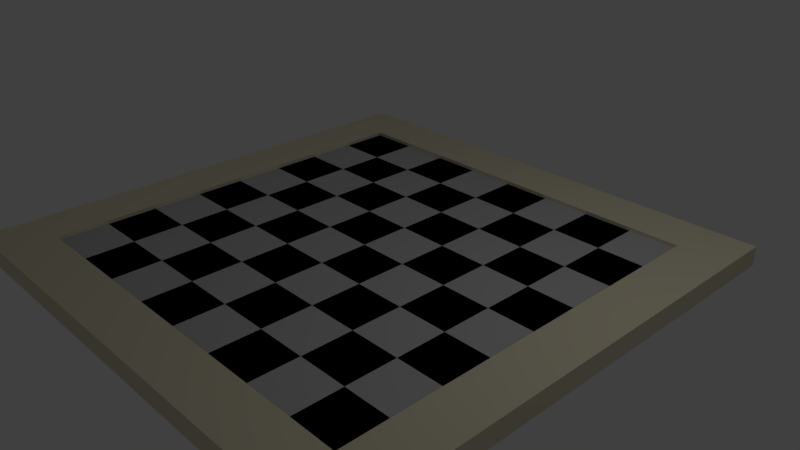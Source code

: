 # Source: chessboard.blend  (saved by Blender 2.79.0; exported with 4.5.12 LTS)
import bpy
from mathutils import Matrix  # noqa: F401  (used for matrix-valued properties, if any)

bpy.ops.wm.read_factory_settings(use_empty=True)
scene = bpy.context.scene
scene.name = 'Scene'

# ---- collections
col_collection_1 = bpy.data.collections.new('Collection 1'); scene.collection.children.link(col_collection_1)

# ---- materials (node trees are filled in below, after node groups)
mat_w__1 = bpy.data.materials.new('w  1')
mat_w__1.alpha_threshold = 0.0
mat_w__1.use_transparent_shadow = False
mat_w__1.diffuse_color = (0.7373, 0.6784, 0.502, 1.0)
mat_w__1.specular_color = (0.1569, 0.1569, 0.1569)
mat_w__1.roughness = 0.5
mat_material__194 = bpy.data.materials.new('Material #194')
mat_material__194.alpha_threshold = 0.0
mat_material__194.use_transparent_shadow = False
mat_material__194.diffuse_color = (0.0, 0.0, 0.0, 1.0)
mat_material__194.specular_color = (0.2941, 0.2941, 0.2941)
mat_material__194.roughness = 0.5
mat_material__157 = bpy.data.materials.new('Material #157')
mat_material__157.alpha_threshold = 0.0
mat_material__157.use_transparent_shadow = False
mat_material__157.diffuse_color = (0.498, 0.498, 0.498, 1.0)
mat_material__157.specular_color = (0.2941, 0.2941, 0.2941)
mat_material__157.roughness = 0.5

# ---- material node trees

# ---- world
world_world = bpy.data.worlds.new('World'); scene.world = world_world
world_world.color = (0.05088, 0.05088, 0.05088)
world_world.use_sun_shadow = False
world_world.sun_shadow_jitter_overblur = 0.0
world_world.cycles.sampling_method = 'MANUAL'

# ---- cameras
cam_camera = bpy.data.cameras.new('Camera')
cam_camera.clip_end = 100.0
cam_camera.lens = 35.0
cam_camera.sensor_width = 32.0
cam_camera.sensor_height = 18.0
cam_camera.ortho_scale = 7.314
cam_camera.dof.focus_distance = 0.0
cam_camera.dof.aperture_fstop = 128.0

# ---- lights
light_lamp = bpy.data.lights.new('Lamp', 'POINT')
light_lamp.transmission_factor = 0.0
light_lamp.cutoff_distance = 30.0
light_lamp.energy = 100.0
light_lamp.shadow_buffer_clip_start = 1.001
light_lamp.shadow_soft_size = 0.1
light_lamp.shadow_maximum_resolution = 0.006
light_lamp.use_absolute_resolution = True

# ---- meshes
me_plane05 = bpy.data.meshes.new('Plane05')
me_plane05.from_pydata([(-348.4, -355.9, 27.06), (348.4, -355.9, 27.06), (-348.4, 340.9, 27.06), (348.4, 340.9, 27.06), (-348.4, -355.9, -0.06289), (348.4, -355.9, -0.06289), (-348.4, 340.9, -0.06289), (348.4, 340.9, -0.06289), (-348.4, 271.3, 27.06), (-348.4, 201.6, 27.06), (-348.4, 131.9, 27.06), (-348.4, 62.21, 27.06), (-348.4, -7.467, 27.06), (-348.4, -77.15, 27.06), (-348.4, -146.8, 27.06), (-348.4, -216.5, 27.06), (-348.4, -286.2, 27.06), (348.4, -286.2, 27.06), (348.4, -216.5, 27.06), (348.4, -146.8, 27.06), (348.4, -77.15, 27.06), (348.4, -7.467, 27.06), (348.4, 62.21, 27.06), (348.4, 131.9, 27.06), (348.4, 201.6, 27.06), (348.4, 271.3, 27.06), (-348.4, -286.2, -0.06289), (-348.4, -216.5, -0.06289), (-348.4, -146.8, -0.06289), (-348.4, -77.15, -0.06289), (-348.4, -7.467, -0.06289), (-348.4, 62.21, -0.06289), (-348.4, 131.9, -0.06289), (-348.4, 201.6, -0.06289), (-348.4, 271.3, -0.06289), (348.4, 271.3, -0.06289), (348.4, 201.6, -0.06289), (348.4, 131.9, -0.06289), (348.4, 62.21, -0.06289), (348.4, -7.467, -0.06289), (348.4, -77.15, -0.06289), (348.4, -146.8, -0.06289), (348.4, -216.5, -0.06289), (348.4, -286.2, -0.06289), (278.7, 340.9, 27.06), (209.0, 340.9, 27.06), (139.4, 340.9, 27.06), (69.68, 340.9, 27.06), (0.0, 340.9, 27.06), (-69.68, 340.9, 27.06), (-139.4, 340.9, 27.06), (-209.0, 340.9, 27.06), (-278.7, 340.9, 27.06), (-278.7, -355.9, 27.06), (-209.0, -355.9, 27.06), (-139.4, -355.9, 27.06), (-69.68, -355.9, 27.06), (0.0, -355.9, 27.06), (69.68, -355.9, 27.06), (139.4, -355.9, 27.06), (209.0, -355.9, 27.06), (278.7, -355.9, 27.06), (-278.7, 340.9, -0.06289), (-209.0, 340.9, -0.06289), (-139.4, 340.9, -0.06289), (-69.68, 340.9, -0.06289), (0.0, 340.9, -0.06289), (69.68, 340.9, -0.06289), (139.4, 340.9, -0.06289), (209.0, 340.9, -0.06289), (278.7, 340.9, -0.06289), (278.7, -355.9, -0.06289), (209.0, -355.9, -0.06289), (139.4, -355.9, -0.06289), (69.68, -355.9, -0.06289), (0.0, -355.9, -0.06289), (-69.68, -355.9, -0.06289), (-139.4, -355.9, -0.06289), (-209.0, -355.9, -0.06289), (-278.7, -355.9, -0.06289), (-278.7, -286.2, 27.06), (-209.0, -286.2, 27.06), (-139.4, -286.2, 27.06), (-69.68, -286.2, 27.06), (0.0, -286.2, 27.06), (69.68, -286.2, 27.06), (139.4, -286.2, 27.06), (209.0, -286.2, 27.06), (278.7, -286.2, 27.06), (-278.7, -216.5, 27.06), (278.7, -216.5, 27.06), (-278.7, -146.8, 27.06), (278.7, -146.8, 27.06), (-278.7, -77.15, 27.06), (278.7, -77.15, 27.06), (-278.7, -7.467, 27.06), (278.7, -7.467, 27.06), (278.7, 271.3, 27.06), (209.0, 271.3, 27.06), (139.4, 271.3, 27.06), (69.68, 271.3, 27.06), (0.0, 271.3, 27.06), (-69.68, 271.3, 27.06), (-139.4, 271.3, 27.06), (-209.0, 271.3, 27.06), (-278.7, 271.3, 27.06), (278.7, 201.6, 27.06), (-278.7, 201.6, 27.06), (278.7, 131.9, 27.06), (-278.7, 131.9, 27.06), (278.7, 62.21, 27.06), (-278.7, 62.21, 27.06), (278.7, -286.2, -0.06289), (209.0, -286.2, -0.06289), (139.4, -286.2, -0.06289), (69.68, -286.2, -0.06289), (0.0, -286.2, -0.06289), (-69.68, -286.2, -0.06289), (-139.4, -286.2, -0.06289), (-209.0, -286.2, -0.06289), (-278.7, -286.2, -0.06289), (278.7, -216.5, -0.06289), (209.0, -216.5, -0.06289), (139.4, -216.5, -0.06289), (69.68, -216.5, -0.06289), (-1.243e-05, -216.5, -0.06289), (-69.68, -216.5, -0.06289), (-139.4, -216.5, -0.06289), (-209.0, -216.5, -0.06289), (-278.7, -216.5, -0.06289), (278.7, -146.8, -0.06289), (209.0, -146.8, -0.06289), (139.4, -146.8, -0.06289), (69.68, -146.8, -0.06289), (0.0, -146.8, -0.06289), (-69.68, -146.8, -0.06289), (-139.4, -146.8, -0.06289), (-209.0, -146.8, -0.06289), (-278.7, -146.8, -0.06289), (278.7, -77.15, -0.06289), (209.0, -77.15, -0.06289), (139.4, -77.15, -0.06289), (69.68, -77.15, -0.06289), (0.0, -77.15, -0.06289), (-69.68, -77.15, -0.06289), (-139.4, -77.15, -0.06289), (-209.0, -77.15, -0.06289), (-278.7, -77.15, -0.06289), (278.7, -7.467, -0.06289), (209.0, -7.467, -0.06289), (139.4, -7.467, -0.06289), (69.68, -7.467, -0.06289), (0.0, -7.467, -0.06289), (-69.68, -7.467, -0.06289), (-139.4, -7.467, -0.06289), (-209.0, -7.467, -0.06289), (-278.7, -7.467, -0.06289), (-278.7, 271.3, -0.06289), (-209.0, 271.3, -0.06289), (-139.4, 271.3, -0.06289), (-69.68, 271.3, -0.06289), (0.0, 271.3, -0.06289), (69.68, 271.3, -0.06289), (139.4, 271.3, -0.06289), (209.0, 271.3, -0.06289), (278.7, 271.3, -0.06289), (-278.7, 201.6, -0.06289), (-209.0, 201.6, -0.06289), (-139.4, 201.6, -0.06289), (-69.68, 201.6, -0.06289), (1.243e-05, 201.6, -0.06289), (69.68, 201.6, -0.06289), (139.4, 201.6, -0.06289), (209.0, 201.6, -0.06289), (278.7, 201.6, -0.06289), (-278.7, 131.9, -0.06289), (-209.0, 131.9, -0.06289), (-139.4, 131.9, -0.06289), (-69.68, 131.9, -0.06289), (0.0, 131.9, -0.06289), (69.68, 131.9, -0.06289), (139.4, 131.9, -0.06289), (209.0, 131.9, -0.06289), (278.7, 131.9, -0.06289), (-278.7, 62.21, -0.06289), (-209.0, 62.21, -0.06289), (-139.4, 62.21, -0.06289), (-69.68, 62.21, -0.06289), (0.0, 62.21, -0.06289), (69.68, 62.21, -0.06289), (139.4, 62.21, -0.06289), (209.0, 62.21, -0.06289), (278.7, 62.21, -0.06289), (-278.7, -286.2, 22.17), (-209.0, -286.2, 22.17), (-139.4, -286.2, 22.17), (-69.68, -286.2, 22.17), (0.0, -286.2, 22.17), (69.68, -286.2, 22.17), (139.4, -286.2, 22.17), (209.0, -286.2, 22.17), (278.7, -286.2, 22.17), (278.7, -216.5, 22.17), (278.7, -146.8, 22.17), (278.7, -77.15, 22.17), (278.7, -7.467, 22.17), (278.7, 62.21, 22.17), (278.7, 131.9, 22.17), (278.7, 201.6, 22.17), (278.7, 271.3, 22.17), (209.0, 271.3, 22.17), (139.4, 271.3, 22.17), (69.68, 271.3, 22.17), (0.0, 271.3, 22.17), (-69.68, 271.3, 22.17), (-139.4, 271.3, 22.17), (-209.0, 271.3, 22.17), (-278.7, 271.3, 22.17), (-278.7, 201.6, 22.17), (-278.7, 131.9, 22.17), (-278.7, 62.21, 22.17), (-278.7, -7.467, 22.17), (-278.7, -77.15, 22.17), (-278.7, -146.8, 22.17), (-278.7, -216.5, 22.17), (-343.5, -286.2, 27.06), (-343.5, -286.2, -0.06289), (278.7, -286.2, 22.17), (-278.7, 271.3, 22.17), (-209.0, -216.5, 22.17), (-139.4, -216.5, 22.17), (-69.68, -216.5, 22.17), (1.243e-05, -216.5, 22.17), (69.68, -216.5, 22.17), (139.4, -216.5, 22.17), (209.0, -216.5, 22.17), (-209.0, -146.8, 22.17), (-139.4, -146.8, 22.17), (-69.68, -146.8, 22.17), (0.0, -146.8, 22.17), (69.68, -146.8, 22.17), (139.4, -146.8, 22.17), (209.0, -146.8, 22.17), (-209.0, -77.15, 22.17), (-139.4, -77.15, 22.17), (-69.68, -77.15, 22.17), (0.0, -77.15, 22.17), (69.68, -77.15, 22.17), (139.4, -77.15, 22.17), (209.0, -77.15, 22.17), (-209.0, -7.467, 22.17), (-139.4, -7.467, 22.17), (-69.68, -7.467, 22.17), (0.0, -7.467, 22.17), (69.68, -7.467, 22.17), (139.4, -7.467, 22.17), (209.0, -7.467, 22.17), (209.0, 201.6, 22.17), (139.4, 201.6, 22.17), (69.68, 201.6, 22.17), (-1.243e-05, 201.6, 22.17), (-69.68, 201.6, 22.17), (-139.4, 201.6, 22.17), (-209.0, 201.6, 22.17), (209.0, 131.9, 22.17), (139.4, 131.9, 22.17), (69.68, 131.9, 22.17), (0.0, 131.9, 22.17), (-69.68, 131.9, 22.17), (-139.4, 131.9, 22.17), (-209.0, 131.9, 22.17), (209.0, 62.21, 22.17), (139.4, 62.21, 22.17), (69.68, 62.21, 22.17), (0.0, 62.21, 22.17), (-69.68, 62.21, 22.17), (-139.4, 62.21, 22.17), (-209.0, 62.21, 22.17), (-209.0, -286.2, 22.17), (-139.4, -286.2, 22.17), (-69.68, -286.2, 22.17), (0.0, -286.2, 22.17), (69.68, -286.2, 22.17), (139.4, -286.2, 22.17), (209.0, -286.2, 22.17), (278.7, -216.5, 22.17), (278.7, -146.8, 22.17), (278.7, -77.15, 22.17), (278.7, -7.467, 22.17), (278.7, 62.21, 22.17), (278.7, 131.9, 22.17), (278.7, 201.6, 22.17), (209.0, 271.3, 22.17), (139.4, 271.3, 22.17), (69.68, 271.3, 22.17), (0.0, 271.3, 22.17), (-69.68, 271.3, 22.17), (-139.4, 271.3, 22.17), (-209.0, 271.3, 22.17), (-278.7, 201.6, 22.17), (-278.7, 131.9, 22.17), (-278.7, 62.21, 22.17), (-278.7, -7.467, 22.17), (-278.7, -77.15, 22.17), (-278.7, -146.8, 22.17), (-278.7, -216.5, 22.17), (-209.0, -216.5, 22.17), (-139.4, -216.5, 22.17), (-69.68, -216.5, 22.17), (1.243e-05, -216.5, 22.17), (69.68, -216.5, 22.17), (139.4, -216.5, 22.17), (209.0, -216.5, 22.17), (-209.0, -146.8, 22.17), (-139.4, -146.8, 22.17), (-69.68, -146.8, 22.17), (0.0, -146.8, 22.17), (69.68, -146.8, 22.17), (139.4, -146.8, 22.17), (209.0, -146.8, 22.17), (-209.0, -77.15, 22.17), (-139.4, -77.15, 22.17), (-69.68, -77.15, 22.17), (0.0, -77.15, 22.17), (69.68, -77.15, 22.17), (139.4, -77.15, 22.17), (209.0, -77.15, 22.17), (-209.0, -7.467, 22.17), (-139.4, -7.467, 22.17), (-69.68, -7.467, 22.17), (0.0, -7.467, 22.17), (69.68, -7.467, 22.17), (139.4, -7.467, 22.17), (209.0, -7.467, 22.17), (209.0, 201.6, 22.17), (139.4, 201.6, 22.17), (69.68, 201.6, 22.17), (-1.243e-05, 201.6, 22.17), (-69.68, 201.6, 22.17), (-139.4, 201.6, 22.17), (-209.0, 201.6, 22.17), (209.0, 131.9, 22.17), (139.4, 131.9, 22.17), (69.68, 131.9, 22.17), (0.0, 131.9, 22.17), (-69.68, 131.9, 22.17), (-139.4, 131.9, 22.17), (-209.0, 131.9, 22.17), (209.0, 62.21, 22.17), (139.4, 62.21, 22.17), (69.68, 62.21, 22.17), (0.0, 62.21, 22.17), (-69.68, 62.21, 22.17), (-139.4, 62.21, 22.17), (-209.0, 62.21, 22.17), (-278.7, -286.2, 22.17), (-209.0, -286.2, 22.17), (-139.4, -286.2, 22.17), (-69.68, -286.2, 22.17), (0.0, -286.2, 22.17), (69.68, -286.2, 22.17), (139.4, -286.2, 22.17), (209.0, -286.2, 22.17), (278.7, -216.5, 22.17), (278.7, -146.8, 22.17), (278.7, -77.15, 22.17), (278.7, -7.467, 22.17), (278.7, 62.21, 22.17), (278.7, 131.9, 22.17), (278.7, 201.6, 22.17), (278.7, 271.3, 22.17), (209.0, 271.3, 22.17), (139.4, 271.3, 22.17), (69.68, 271.3, 22.17), (0.0, 271.3, 22.17), (-69.68, 271.3, 22.17), (-139.4, 271.3, 22.17), (-209.0, 271.3, 22.17), (-278.7, 201.6, 22.17), (-278.7, 131.9, 22.17), (-278.7, 62.21, 22.17), (-278.7, -7.467, 22.17), (-278.7, -77.15, 22.17), (-278.7, -146.8, 22.17), (-278.7, -216.5, 22.17)], [], [(152, 188, 189), (189, 151, 152), (12, 30, 29), (29, 13, 12), (48, 66, 65), (65, 49, 48), (21, 39, 38), (38, 22, 21), (57, 75, 74), (74, 58, 57), (57, 84, 83), (83, 56, 57), (48, 101, 100), (100, 47, 48), (75, 116, 115), (115, 74, 75), (116, 125, 124), (124, 115, 116), (125, 134, 133), (133, 124, 125), (134, 143, 142), (142, 133, 134), (143, 152, 151), (151, 142, 143), (66, 161, 160), (160, 65, 66), (161, 170, 169), (169, 160, 161), (170, 179, 178), (178, 169, 170), (179, 188, 187), (187, 178, 179), (2, 6, 34), (34, 8, 2), (8, 34, 33), (33, 9, 8), (9, 33, 32), (32, 10, 9), (10, 32, 31), (31, 11, 10), (11, 31, 30), (30, 12, 11), (4, 0, 16), (16, 26, 4), (27, 15, 14), (14, 28, 27), (28, 14, 13), (13, 29, 28), (1, 5, 43), (43, 17, 1), (17, 43, 42), (42, 18, 17), (18, 42, 41), (41, 19, 18), (19, 41, 40), (40, 20, 19), (20, 40, 39), (39, 21, 20), (7, 3, 25), (25, 35, 7), (35, 25, 24), (24, 36, 35), (36, 24, 23), (23, 37, 36), (37, 23, 22), (22, 38, 37), (21, 22, 110), (110, 96, 21), (11, 12, 95), (95, 111, 11), (30, 31, 184), (184, 156, 30), (156, 184, 185), (185, 155, 156), (155, 185, 186), (186, 154, 155), (154, 186, 187), (187, 153, 154), (153, 187, 188), (188, 152, 153), (38, 39, 148), (148, 192, 38), (192, 148, 149), (149, 191, 192), (190, 191, 149), (149, 150, 190), (190, 150, 151), (151, 189, 190), (3, 7, 70), (70, 44, 3), (44, 70, 69), (69, 45, 44), (45, 69, 68), (68, 46, 45), (46, 68, 67), (67, 47, 46), (47, 67, 66), (66, 48, 47), (6, 2, 52), (52, 62, 6), (62, 52, 51), (51, 63, 62), (63, 51, 50), (50, 64, 63), (64, 50, 49), (49, 65, 64), (0, 4, 79), (0, 79, 53), (53, 79, 78), (78, 54, 53), (54, 78, 77), (77, 55, 54), (55, 77, 76), (76, 56, 55), (56, 76, 75), (75, 57, 56), (5, 1, 61), (61, 71, 5), (71, 61, 60), (60, 72, 71), (72, 60, 59), (59, 73, 72), (73, 59, 58), (58, 74, 73), (1, 17, 88), (88, 61, 1), (61, 88, 87), (87, 60, 61), (60, 87, 86), (86, 59, 60), (59, 86, 85), (85, 58, 59), (58, 85, 84), (84, 57, 58), (16, 0, 53), (53, 80, 16), (80, 53, 54), (54, 81, 80), (81, 54, 55), (55, 82, 81), (82, 55, 56), (56, 83, 82), (17, 18, 90), (90, 88, 17), (15, 16, 80), (80, 89, 15), (18, 19, 92), (92, 90, 18), (14, 15, 89), (89, 91, 14), (19, 20, 94), (94, 92, 19), (13, 14, 91), (91, 93, 13), (20, 21, 96), (96, 94, 20), (12, 13, 93), (93, 95, 12), (2, 8, 105), (105, 52, 2), (52, 105, 104), (104, 51, 52), (51, 104, 103), (103, 50, 51), (50, 103, 102), (102, 49, 50), (49, 102, 101), (101, 48, 49), (25, 3, 44), (44, 97, 25), (97, 44, 45), (45, 98, 97), (98, 45, 46), (46, 99, 98), (99, 46, 47), (47, 100, 99), (8, 9, 107), (107, 105, 8), (24, 25, 97), (97, 106, 24), (9, 10, 109), (109, 107, 9), (23, 24, 106), (106, 108, 23), (10, 11, 111), (111, 109, 10), (22, 23, 108), (108, 110, 22), (4, 26, 120), (120, 79, 4), (79, 120, 119), (119, 78, 79), (78, 119, 118), (118, 77, 78), (77, 118, 117), (117, 76, 77), (76, 117, 116), (116, 75, 76), (43, 5, 71), (71, 112, 43), (112, 71, 72), (72, 113, 112), (113, 72, 73), (73, 114, 113), (114, 73, 74), (74, 115, 114), (26, 27, 129), (129, 120, 26), (120, 129, 128), (128, 119, 120), (119, 128, 127), (127, 118, 119), (118, 127, 126), (126, 117, 118), (117, 126, 125), (125, 116, 117), (42, 43, 112), (112, 121, 42), (121, 112, 113), (113, 122, 121), (122, 113, 114), (114, 123, 122), (123, 114, 115), (115, 124, 123), (27, 28, 138), (138, 129, 27), (129, 138, 137), (137, 128, 129), (128, 137, 136), (136, 127, 128), (127, 136, 135), (135, 126, 127), (126, 135, 134), (134, 125, 126), (41, 42, 121), (121, 130, 41), (130, 121, 122), (122, 131, 130), (131, 122, 123), (123, 132, 131), (132, 123, 124), (124, 133, 132), (28, 29, 147), (147, 138, 28), (138, 147, 146), (146, 137, 138), (137, 146, 145), (145, 136, 137), (136, 145, 144), (144, 135, 136), (135, 144, 143), (143, 134, 135), (40, 41, 130), (130, 139, 40), (139, 130, 131), (131, 140, 139), (140, 131, 132), (132, 141, 140), (141, 132, 133), (133, 142, 141), (29, 30, 156), (156, 147, 29), (147, 156, 155), (155, 146, 147), (146, 155, 154), (154, 145, 146), (145, 154, 153), (153, 144, 145), (144, 153, 152), (152, 143, 144), (39, 40, 139), (139, 148, 39), (148, 139, 140), (140, 149, 148), (149, 140, 141), (141, 150, 149), (150, 141, 142), (142, 151, 150), (7, 35, 165), (165, 70, 7), (70, 165, 164), (164, 69, 70), (69, 164, 163), (163, 68, 69), (68, 163, 162), (162, 67, 68), (67, 162, 161), (161, 66, 67), (34, 6, 62), (62, 157, 34), (157, 62, 63), (63, 158, 157), (158, 63, 64), (64, 159, 158), (159, 64, 65), (65, 160, 159), (35, 36, 174), (174, 165, 35), (165, 174, 173), (173, 164, 165), (164, 173, 172), (172, 163, 164), (163, 172, 171), (171, 162, 163), (162, 171, 170), (170, 161, 162), (33, 34, 157), (157, 166, 33), (166, 157, 158), (158, 167, 166), (167, 158, 159), (159, 168, 167), (168, 159, 160), (160, 169, 168), (36, 37, 183), (183, 174, 36), (174, 183, 182), (182, 173, 174), (173, 182, 181), (181, 172, 173), (172, 181, 180), (180, 171, 172), (171, 180, 179), (179, 170, 171), (32, 33, 166), (166, 175, 32), (175, 166, 167), (167, 176, 175), (176, 167, 168), (168, 177, 176), (177, 168, 169), (169, 178, 177), (37, 38, 192), (192, 183, 37), (183, 192, 191), (191, 182, 183), (182, 191, 190), (190, 181, 182), (181, 190, 189), (189, 180, 181), (180, 189, 188), (188, 179, 180), (31, 32, 175), (175, 184, 31), (184, 175, 176), (176, 185, 184), (185, 176, 177), (177, 186, 185), (186, 177, 178), (178, 187, 186), (80, 81, 194), (194, 193, 80), (81, 82, 195), (195, 194, 81), (82, 83, 196), (196, 195, 82), (83, 84, 197), (197, 196, 83), (84, 85, 198), (198, 197, 84), (85, 86, 199), (199, 198, 85), (86, 87, 200), (200, 199, 86), (87, 88, 201), (201, 200, 87), (88, 90, 202), (202, 201, 88), (90, 92, 203), (203, 202, 90), (92, 94, 204), (204, 203, 92), (94, 96, 205), (205, 204, 94), (96, 110, 206), (206, 205, 96), (110, 108, 207), (207, 206, 110), (108, 106, 208), (208, 207, 108), (106, 97, 209), (209, 208, 106), (97, 98, 210), (210, 209, 97), (98, 99, 211), (211, 210, 98), (99, 100, 212), (212, 211, 99), (100, 101, 213), (213, 212, 100), (101, 102, 214), (214, 213, 101), (102, 103, 215), (215, 214, 102), (103, 104, 216), (216, 215, 103), (104, 105, 217), (217, 216, 104), (105, 107, 218), (218, 217, 105), (107, 109, 219), (219, 218, 107), (109, 111, 220), (220, 219, 109), (111, 95, 221), (221, 220, 111), (95, 93, 222), (222, 221, 95), (93, 91, 223), (223, 222, 93), (91, 89, 224), (224, 223, 91), (89, 80, 193), (193, 224, 89), (26, 16, 225), (225, 226, 26), (26, 16, 15), (27, 26, 15), (253, 274, 275), (275, 252, 253), (281, 232, 231), (231, 280, 281), (239, 246, 245), (245, 238, 239), (295, 260, 259), (259, 294, 295), (267, 274, 273), (273, 266, 267), (288, 289, 271), (271, 256, 288), (255, 272, 273), (273, 254, 255), (276, 277, 250), (250, 251, 276), (227, 285, 235), (227, 235, 284), (283, 234, 233), (233, 282, 283), (229, 278, 279), (279, 230, 229), (235, 242, 241), (241, 234, 235), (233, 240, 239), (239, 232, 233), (304, 305, 229), (229, 236, 304), (237, 230, 231), (231, 238, 237), (286, 287, 249), (249, 242, 286), (241, 248, 247), (247, 240, 241), (243, 236, 237), (237, 244, 243), (249, 256, 255), (255, 248, 249), (247, 254, 253), (253, 246, 247), (302, 303, 243), (243, 250, 302), (251, 244, 245), (245, 252, 251), (228, 299, 263), (263, 298, 228), (297, 262, 261), (261, 296, 297), (257, 292, 293), (293, 258, 257), (263, 270, 269), (269, 262, 263), (261, 268, 267), (267, 260, 261), (290, 291, 257), (257, 264, 290), (265, 258, 259), (259, 266, 265), (300, 301, 277), (277, 270, 300), (269, 276, 275), (275, 268, 269), (271, 264, 265), (265, 272, 271), (309, 316, 315), (315, 308, 309), (323, 330, 329), (329, 322, 323), (337, 344, 343), (343, 336, 337), (333, 348, 349), (349, 332, 333), (331, 350, 351), (351, 330, 331), (380, 381, 327), (327, 354, 380), (353, 328, 329), (329, 352, 353), (362, 312, 311), (311, 361, 362), (360, 310, 309), (309, 359, 360), (384, 355, 356), (356, 306, 384), (307, 357, 358), (358, 308, 307), (363, 364, 319), (319, 312, 363), (311, 318, 317), (317, 310, 311), (313, 306, 307), (307, 314, 313), (319, 326, 325), (325, 318, 319), (317, 324, 323), (323, 316, 317), (382, 383, 313), (313, 320, 382), (321, 314, 315), (315, 322, 321), (365, 366, 333), (333, 326, 365), (325, 332, 331), (331, 324, 325), (327, 320, 321), (321, 328, 327), (377, 340, 339), (339, 376, 377), (375, 338, 337), (337, 374, 375), (369, 370, 371), (371, 334, 369), (335, 372, 373), (373, 336, 335), (378, 379, 347), (347, 340, 378), (339, 346, 345), (345, 338, 339), (341, 334, 335), (335, 342, 341), (347, 354, 353), (353, 346, 347), (345, 352, 351), (351, 344, 345), (367, 368, 341), (341, 348, 367), (349, 342, 343), (343, 350, 349)])
me_plane05.polygons.foreach_set('material_index', [0, 0, 0, 0, 0, 0, 0, 0, 0, 0, 0, 0, 0, 0, 0, 0, 0, 0, 0, 0, 0, 0, 0, 0, 0, 0, 0, 0, 0, 0, 0, 0, 0, 0, 0, 0, 0, 0, 0, 0, 0, 0, 0, 0, 0, 0, 0, 0, 0, 0, 0, 0, 0, 0, 0, 0, 0, 0, 0, 0, 0, 0, 0, 0, 0, 0, 0, 0, 0, 0, 0, 0, 0, 0, 0, 0, 0, 0, 0, 0, 0, 0, 0, 0, 0, 0, 0, 0, 0, 0, 0, 0, 0, 0, 0, 0, 0, 0, 0, 0, 0, 0, 0, 0, 0, 0, 0, 0, 0, 0, 0, 0, 0, 0, 0, 0, 0, 0, 0, 0, 0, 0, 0, 0, 0, 0, 0, 0, 0, 0, 0, 0, 0, 0, 0, 0, 0, 0, 0, 0, 0, 0, 0, 0, 0, 0, 0, 0, 0, 0, 0, 0, 0, 0, 0, 0, 0, 0, 0, 0, 0, 0, 0, 0, 0, 0, 0, 0, 0, 0, 0, 0, 0, 0, 0, 0, 0, 0, 0, 0, 0, 0, 0, 0, 0, 0, 0, 0, 0, 0, 0, 0, 0, 0, 0, 0, 0, 0, 0, 0, 0, 0, 0, 0, 0, 0, 0, 0, 0, 0, 0, 0, 0, 0, 0, 0, 0, 0, 0, 0, 0, 0, 0, 0, 0, 0, 0, 0, 0, 0, 0, 0, 0, 0, 0, 0, 0, 0, 0, 0, 0, 0, 0, 0, 0, 0, 0, 0, 0, 0, 0, 0, 0, 0, 0, 0, 0, 0, 0, 0, 0, 0, 0, 0, 0, 0, 0, 0, 0, 0, 0, 0, 0, 0, 0, 0, 0, 0, 0, 0, 0, 0, 0, 0, 0, 0, 0, 0, 0, 0, 0, 0, 0, 0, 0, 0, 0, 0, 0, 0, 0, 0, 0, 0, 0, 0, 0, 0, 0, 0, 0, 0, 0, 0, 0, 0, 0, 0, 0, 0, 0, 0, 0, 0, 0, 0, 0, 0, 0, 0, 0, 0, 0, 0, 0, 0, 0, 0, 0, 0, 0, 0, 0, 0, 0, 0, 0, 0, 0, 0, 0, 0, 0, 0, 0, 0, 0, 0, 0, 0, 0, 0, 0, 0, 0, 0, 0, 0, 0, 0, 0, 0, 0, 0, 0, 0, 0, 0, 0, 0, 0, 0, 0, 0, 0, 0, 0, 0, 0, 0, 0, 0, 0, 0, 0, 0, 0, 0, 0, 0, 0, 0, 0, 0, 0, 0, 0, 0, 0, 0, 0, 0, 0, 0, 0, 0, 0, 0, 1, 1, 1, 1, 1, 1, 1, 1, 1, 1, 1, 1, 1, 1, 1, 1, 1, 1, 1, 1, 1, 1, 1, 1, 1, 1, 1, 1, 1, 1, 1, 1, 1, 1, 1, 1, 1, 1, 1, 1, 1, 1, 1, 1, 1, 1, 1, 1, 1, 1, 1, 1, 1, 1, 1, 1, 1, 1, 1, 1, 1, 1, 1, 1, 2, 2, 2, 2, 2, 2, 2, 2, 2, 2, 2, 2, 2, 2, 2, 2, 2, 2, 2, 2, 2, 2, 2, 2, 2, 2, 2, 2, 2, 2, 2, 2, 2, 2, 2, 2, 2, 2, 2, 2, 2, 2, 2, 2, 2, 2, 2, 2, 2, 2, 2, 2, 2, 2, 2, 2, 2, 2, 2, 2, 2, 2, 2, 2])
_uv = me_plane05.uv_layers.new(name='UVMap')
_uv.uv.foreach_set('vector', [0.5, 0.5, 0.5, 0.6, 0.6, 0.6, 0.6, 0.6, 0.6, 0.5, 0.5, 0.5, 0.0, 0.5, 0.0, 0.5, 0.0, 0.4, 0.0, 0.4, 0.0, 0.4, 0.0, 0.5, 0.5, 1.0, 0.5, 1.0, 0.4, 1.0, 0.4, 1.0, 0.4, 1.0, 0.5, 1.0, 1.0, 0.5, 1.0, 0.5, 1.0, 0.6, 1.0, 0.6, 1.0, 0.6, 1.0, 0.5, 0.5, 0.0, 0.5, 0.0, 0.6, 0.0, 0.6, 0.0, 0.6, 0.0, 0.5, 0.0, 0.5, 0.0, 0.5, 0.1, 0.4, 0.1, 0.4, 0.1, 0.4, 0.0, 0.5, 0.0, 0.5, 1.0, 0.5, 0.9, 0.6, 0.9, 0.6, 0.9, 0.6, 1.0, 0.5, 1.0, 0.5, 0.0, 0.5, 0.1, 0.6, 0.1, 0.6, 0.1, 0.6, 0.0, 0.5, 0.0, 0.5, 0.1, 0.5, 0.2, 0.6, 0.2, 0.6, 0.2, 0.6, 0.1, 0.5, 0.1, 0.5, 0.2, 0.5, 0.3, 0.6, 0.3, 0.6, 0.3, 0.6, 0.2, 0.5, 0.2, 0.5, 0.3, 0.5, 0.4, 0.6, 0.4, 0.6, 0.4, 0.6, 0.3, 0.5, 0.3, 0.5, 0.4, 0.5, 0.5, 0.6, 0.5, 0.6, 0.5, 0.6, 0.4, 0.5, 0.4, 0.5, 1.0, 0.5, 0.9, 0.4, 0.9, 0.4, 0.9, 0.4, 1.0, 0.5, 1.0, 0.5, 0.9, 0.5, 0.8, 0.4, 0.8, 0.4, 0.8, 0.4, 0.9, 0.5, 0.9, 0.5, 0.8, 0.5, 0.7, 0.4, 0.7, 0.4, 0.7, 0.4, 0.8, 0.5, 0.8, 0.5, 0.7, 0.5, 0.6, 0.4, 0.6, 0.4, 0.6, 0.4, 0.7, 0.5, 0.7, 0.0, 1.0, 0.0, 1.0, 0.0, 0.9, 0.0, 0.9, 0.0, 0.9, 0.0, 1.0, 0.0, 0.9, 0.0, 0.9, 0.0, 0.8, 0.0, 0.8, 0.0, 0.8, 0.0, 0.9, 0.0, 0.8, 0.0, 0.8, 0.0, 0.7, 0.0, 0.7, 0.0, 0.7, 0.0, 0.8, 0.0, 0.7, 0.0, 0.7, 0.0, 0.6, 0.0, 0.6, 0.0, 0.6, 0.0, 0.7, 0.0, 0.6, 0.0, 0.6, 0.0, 0.5, 0.0, 0.5, 0.0, 0.5, 0.0, 0.6, 0.0, 0.0, 0.0, 0.0, 0.0, 0.1, 0.0, 0.1, 0.0, 0.1, 0.0, 0.0, 0.0, 0.2, 0.0, 0.2, 0.0, 0.3, 0.0, 0.3, 0.0, 0.3, 0.0, 0.2, 0.0, 0.3, 0.0, 0.3, 0.0, 0.4, 0.0, 0.4, 0.0, 0.4, 0.0, 0.3, 1.0, 0.0, 1.0, 0.0, 1.0, 0.1, 1.0, 0.1, 1.0, 0.1, 1.0, 0.0, 1.0, 0.1, 1.0, 0.1, 1.0, 0.2, 1.0, 0.2, 1.0, 0.2, 1.0, 0.1, 1.0, 0.2, 1.0, 0.2, 1.0, 0.3, 1.0, 0.3, 1.0, 0.3, 1.0, 0.2, 1.0, 0.3, 1.0, 0.3, 1.0, 0.4, 1.0, 0.4, 1.0, 0.4, 1.0, 0.3, 1.0, 0.4, 1.0, 0.4, 1.0, 0.5, 1.0, 0.5, 1.0, 0.5, 1.0, 0.4, 1.0, 1.0, 1.0, 1.0, 1.0, 0.9, 1.0, 0.9, 1.0, 0.9, 1.0, 1.0, 1.0, 0.9, 1.0, 0.9, 1.0, 0.8, 1.0, 0.8, 1.0, 0.8, 1.0, 0.9, 1.0, 0.8, 1.0, 0.8, 1.0, 0.7, 1.0, 0.7, 1.0, 0.7, 1.0, 0.8, 1.0, 0.7, 1.0, 0.7, 1.0, 0.6, 1.0, 0.6, 1.0, 0.6, 1.0, 0.7, 1.0, 0.5, 1.0, 0.6, 0.9, 0.6, 0.9, 0.6, 0.9, 0.5, 1.0, 0.5, 0.0, 0.6, 0.0, 0.5, 0.1, 0.5, 0.1, 0.5, 0.1, 0.6, 0.0, 0.6, 0.0, 0.5, 0.0, 0.6, 0.1, 0.6, 0.1, 0.6, 0.1, 0.5, 0.0, 0.5, 0.1, 0.5, 0.1, 0.6, 0.2, 0.6, 0.2, 0.6, 0.2, 0.5, 0.1, 0.5, 0.2, 0.5, 0.2, 0.6, 0.3, 0.6, 0.3, 0.6, 0.3, 0.5, 0.2, 0.5, 0.3, 0.5, 0.3, 0.6, 0.4, 0.6, 0.4, 0.6, 0.4, 0.5, 0.3, 0.5, 0.4, 0.5, 0.4, 0.6, 0.5, 0.6, 0.5, 0.6, 0.5, 0.5, 0.4, 0.5, 1.0, 0.6, 1.0, 0.5, 0.9, 0.5, 0.9, 0.5, 0.9, 0.6, 1.0, 0.6, 0.9, 0.6, 0.9, 0.5, 0.8, 0.5, 0.8, 0.5, 0.8, 0.6, 0.9, 0.6, 0.7, 0.6, 0.8, 0.6, 0.8, 0.5, 0.8, 0.5, 0.7, 0.5, 0.7, 0.6, 0.7, 0.6, 0.7, 0.5, 0.6, 0.5, 0.6, 0.5, 0.6, 0.6, 0.7, 0.6, 1.0, 1.0, 1.0, 1.0, 0.9, 1.0, 0.9, 1.0, 0.9, 1.0, 1.0, 1.0, 0.9, 1.0, 0.9, 1.0, 0.8, 1.0, 0.8, 1.0, 0.8, 1.0, 0.9, 1.0, 0.8, 1.0, 0.8, 1.0, 0.7, 1.0, 0.7, 1.0, 0.7, 1.0, 0.8, 1.0, 0.7, 1.0, 0.7, 1.0, 0.6, 1.0, 0.6, 1.0, 0.6, 1.0, 0.7, 1.0, 0.6, 1.0, 0.6, 1.0, 0.5, 1.0, 0.5, 1.0, 0.5, 1.0, 0.6, 1.0, 0.0, 1.0, 0.0, 1.0, 0.1, 1.0, 0.1, 1.0, 0.1, 1.0, 0.0, 1.0, 0.1, 1.0, 0.1, 1.0, 0.2, 1.0, 0.2, 1.0, 0.2, 1.0, 0.1, 1.0, 0.2, 1.0, 0.2, 1.0, 0.3, 1.0, 0.3, 1.0, 0.3, 1.0, 0.2, 1.0, 0.3, 1.0, 0.3, 1.0, 0.4, 1.0, 0.4, 1.0, 0.4, 1.0, 0.3, 1.0, 0.0, 0.0, 0.0, 0.0, 0.1, 0.0, 0.0, 0.0, 0.1, 0.0, 0.1, 0.0, 0.1, 0.0, 0.1, 0.0, 0.2, 0.0, 0.2, 0.0, 0.2, 0.0, 0.1, 0.0, 0.2, 0.0, 0.2, 0.0, 0.3, 0.0, 0.3, 0.0, 0.3, 0.0, 0.2, 0.0, 0.3, 0.0, 0.3, 0.0, 0.4, 0.0, 0.4, 0.0, 0.4, 0.0, 0.3, 0.0, 0.4, 0.0, 0.4, 0.0, 0.5, 0.0, 0.5, 0.0, 0.5, 0.0, 0.4, 0.0, 1.0, 0.0, 1.0, 0.0, 0.9, 0.0, 0.9, 0.0, 0.9, 0.0, 1.0, 0.0, 0.9, 0.0, 0.9, 0.0, 0.8, 0.0, 0.8, 0.0, 0.8, 0.0, 0.9, 0.0, 0.8, 0.0, 0.8, 0.0, 0.7, 0.0, 0.7, 0.0, 0.7, 0.0, 0.8, 0.0, 0.7, 0.0, 0.7, 0.0, 0.6, 0.0, 0.6, 0.0, 0.6, 0.0, 0.7, 0.0, 1.0, 0.0, 1.0, 0.1, 0.9, 0.1, 0.9, 0.1, 0.9, 0.0, 1.0, 0.0, 0.9, 0.0, 0.9, 0.1, 0.8, 0.1, 0.8, 0.1, 0.8, 0.0, 0.9, 0.0, 0.8, 0.0, 0.8, 0.1, 0.7, 0.1, 0.7, 0.1, 0.7, 0.0, 0.8, 0.0, 0.7, 0.0, 0.7, 0.1, 0.6, 0.1, 0.6, 0.1, 0.6, 0.0, 0.7, 0.0, 0.6, 0.0, 0.6, 0.1, 0.5, 0.1, 0.5, 0.1, 0.5, 0.0, 0.6, 0.0, 0.0, 0.1, 0.0, 0.0, 0.1, 0.0, 0.1, 0.0, 0.1, 0.1, 0.0, 0.1, 0.1, 0.1, 0.1, 0.0, 0.2, 0.0, 0.2, 0.0, 0.2, 0.1, 0.1, 0.1, 0.2, 0.1, 0.2, 0.0, 0.3, 0.0, 0.3, 0.0, 0.3, 0.1, 0.2, 0.1, 0.3, 0.1, 0.3, 0.0, 0.4, 0.0, 0.4, 0.0, 0.4, 0.1, 0.3, 0.1, 1.0, 0.1, 1.0, 0.2, 0.9, 0.2, 0.9, 0.2, 0.9, 0.1, 1.0, 0.1, 0.0, 0.2, 0.0, 0.1, 0.1, 0.1, 0.1, 0.1, 0.1, 0.2, 0.0, 0.2, 1.0, 0.2, 1.0, 0.3, 0.9, 0.3, 0.9, 0.3, 0.9, 0.2, 1.0, 0.2, 0.0, 0.3, 0.0, 0.2, 0.1, 0.2, 0.1, 0.2, 0.1, 0.3, 0.0, 0.3, 1.0, 0.3, 1.0, 0.4, 0.9, 0.4, 0.9, 0.4, 0.9, 0.3, 1.0, 0.3, 0.0, 0.4, 0.0, 0.3, 0.1, 0.3, 0.1, 0.3, 0.1, 0.4, 0.0, 0.4, 1.0, 0.4, 1.0, 0.5, 0.9, 0.5, 0.9, 0.5, 0.9, 0.4, 1.0, 0.4, 0.0, 0.5, 0.0, 0.4, 0.1, 0.4, 0.1, 0.4, 0.1, 0.5, 0.0, 0.5, 0.0, 1.0, 0.0, 0.9, 0.1, 0.9, 0.1, 0.9, 0.1, 1.0, 0.0, 1.0, 0.1, 1.0, 0.1, 0.9, 0.2, 0.9, 0.2, 0.9, 0.2, 1.0, 0.1, 1.0, 0.2, 1.0, 0.2, 0.9, 0.3, 0.9, 0.3, 0.9, 0.3, 1.0, 0.2, 1.0, 0.3, 1.0, 0.3, 0.9, 0.4, 0.9, 0.4, 0.9, 0.4, 1.0, 0.3, 1.0, 0.4, 1.0, 0.4, 0.9, 0.5, 0.9, 0.5, 0.9, 0.5, 1.0, 0.4, 1.0, 1.0, 0.9, 1.0, 1.0, 0.9, 1.0, 0.9, 1.0, 0.9, 0.9, 1.0, 0.9, 0.9, 0.9, 0.9, 1.0, 0.8, 1.0, 0.8, 1.0, 0.8, 0.9, 0.9, 0.9, 0.8, 0.9, 0.8, 1.0, 0.7, 1.0, 0.7, 1.0, 0.7, 0.9, 0.8, 0.9, 0.7, 0.9, 0.7, 1.0, 0.6, 1.0, 0.6, 1.0, 0.6, 0.9, 0.7, 0.9, 0.0, 0.9, 0.0, 0.8, 0.1, 0.8, 0.1, 0.8, 0.1, 0.9, 0.0, 0.9, 1.0, 0.8, 1.0, 0.9, 0.9, 0.9, 0.9, 0.9, 0.9, 0.8, 1.0, 0.8, 0.0, 0.8, 0.0, 0.7, 0.1, 0.7, 0.1, 0.7, 0.1, 0.8, 0.0, 0.8, 1.0, 0.7, 1.0, 0.8, 0.9, 0.8, 0.9, 0.8, 0.9, 0.7, 1.0, 0.7, 0.0, 0.7, 0.0, 0.6, 0.1, 0.6, 0.1, 0.6, 0.1, 0.7, 0.0, 0.7, 1.0, 0.6, 1.0, 0.7, 0.9, 0.7, 0.9, 0.7, 0.9, 0.6, 1.0, 0.6, 0.0, 0.0, 0.0, 0.1, 0.1, 0.1, 0.1, 0.1, 0.1, 0.0, 0.0, 0.0, 0.1, 0.0, 0.1, 0.1, 0.2, 0.1, 0.2, 0.1, 0.2, 0.0, 0.1, 0.0, 0.2, 0.0, 0.2, 0.1, 0.3, 0.1, 0.3, 0.1, 0.3, 0.0, 0.2, 0.0, 0.3, 0.0, 0.3, 0.1, 0.4, 0.1, 0.4, 0.1, 0.4, 0.0, 0.3, 0.0, 0.4, 0.0, 0.4, 0.1, 0.5, 0.1, 0.5, 0.1, 0.5, 0.0, 0.4, 0.0, 1.0, 0.1, 1.0, 0.0, 0.9, 0.0, 0.9, 0.0, 0.9, 0.1, 1.0, 0.1, 0.9, 0.1, 0.9, 0.0, 0.8, 0.0, 0.8, 0.0, 0.8, 0.1, 0.9, 0.1, 0.8, 0.1, 0.8, 0.0, 0.7, 0.0, 0.7, 0.0, 0.7, 0.1, 0.8, 0.1, 0.7, 0.1, 0.7, 0.0, 0.6, 0.0, 0.6, 0.0, 0.6, 0.1, 0.7, 0.1, 0.0, 0.1, 0.0, 0.2, 0.1, 0.2, 0.1, 0.2, 0.1, 0.1, 0.0, 0.1, 0.1, 0.1, 0.1, 0.2, 0.2, 0.2, 0.2, 0.2, 0.2, 0.1, 0.1, 0.1, 0.2, 0.1, 0.2, 0.2, 0.3, 0.2, 0.3, 0.2, 0.3, 0.1, 0.2, 0.1, 0.3, 0.1, 0.3, 0.2, 0.4, 0.2, 0.4, 0.2, 0.4, 0.1, 0.3, 0.1, 0.4, 0.1, 0.4, 0.2, 0.5, 0.2, 0.5, 0.2, 0.5, 0.1, 0.4, 0.1, 1.0, 0.2, 1.0, 0.1, 0.9, 0.1, 0.9, 0.1, 0.9, 0.2, 1.0, 0.2, 0.9, 0.2, 0.9, 0.1, 0.8, 0.1, 0.8, 0.1, 0.8, 0.2, 0.9, 0.2, 0.8, 0.2, 0.8, 0.1, 0.7, 0.1, 0.7, 0.1, 0.7, 0.2, 0.8, 0.2, 0.7, 0.2, 0.7, 0.1, 0.6, 0.1, 0.6, 0.1, 0.6, 0.2, 0.7, 0.2, 0.0, 0.2, 0.0, 0.3, 0.1, 0.3, 0.1, 0.3, 0.1, 0.2, 0.0, 0.2, 0.1, 0.2, 0.1, 0.3, 0.2, 0.3, 0.2, 0.3, 0.2, 0.2, 0.1, 0.2, 0.2, 0.2, 0.2, 0.3, 0.3, 0.3, 0.3, 0.3, 0.3, 0.2, 0.2, 0.2, 0.3, 0.2, 0.3, 0.3, 0.4, 0.3, 0.4, 0.3, 0.4, 0.2, 0.3, 0.2, 0.4, 0.2, 0.4, 0.3, 0.5, 0.3, 0.5, 0.3, 0.5, 0.2, 0.4, 0.2, 1.0, 0.3, 1.0, 0.2, 0.9, 0.2, 0.9, 0.2, 0.9, 0.3, 1.0, 0.3, 0.9, 0.3, 0.9, 0.2, 0.8, 0.2, 0.8, 0.2, 0.8, 0.3, 0.9, 0.3, 0.8, 0.3, 0.8, 0.2, 0.7, 0.2, 0.7, 0.2, 0.7, 0.3, 0.8, 0.3, 0.7, 0.3, 0.7, 0.2, 0.6, 0.2, 0.6, 0.2, 0.6, 0.3, 0.7, 0.3, 0.0, 0.3, 0.0, 0.4, 0.1, 0.4, 0.1, 0.4, 0.1, 0.3, 0.0, 0.3, 0.1, 0.3, 0.1, 0.4, 0.2, 0.4, 0.2, 0.4, 0.2, 0.3, 0.1, 0.3, 0.2, 0.3, 0.2, 0.4, 0.3, 0.4, 0.3, 0.4, 0.3, 0.3, 0.2, 0.3, 0.3, 0.3, 0.3, 0.4, 0.4, 0.4, 0.4, 0.4, 0.4, 0.3, 0.3, 0.3, 0.4, 0.3, 0.4, 0.4, 0.5, 0.4, 0.5, 0.4, 0.5, 0.3, 0.4, 0.3, 1.0, 0.4, 1.0, 0.3, 0.9, 0.3, 0.9, 0.3, 0.9, 0.4, 1.0, 0.4, 0.9, 0.4, 0.9, 0.3, 0.8, 0.3, 0.8, 0.3, 0.8, 0.4, 0.9, 0.4, 0.8, 0.4, 0.8, 0.3, 0.7, 0.3, 0.7, 0.3, 0.7, 0.4, 0.8, 0.4, 0.7, 0.4, 0.7, 0.3, 0.6, 0.3, 0.6, 0.3, 0.6, 0.4, 0.7, 0.4, 0.0, 0.4, 0.0, 0.5, 0.1, 0.5, 0.1, 0.5, 0.1, 0.4, 0.0, 0.4, 0.1, 0.4, 0.1, 0.5, 0.2, 0.5, 0.2, 0.5, 0.2, 0.4, 0.1, 0.4, 0.2, 0.4, 0.2, 0.5, 0.3, 0.5, 0.3, 0.5, 0.3, 0.4, 0.2, 0.4, 0.3, 0.4, 0.3, 0.5, 0.4, 0.5, 0.4, 0.5, 0.4, 0.4, 0.3, 0.4, 0.4, 0.4, 0.4, 0.5, 0.5, 0.5, 0.5, 0.5, 0.5, 0.4, 0.4, 0.4, 1.0, 0.5, 1.0, 0.4, 0.9, 0.4, 0.9, 0.4, 0.9, 0.5, 1.0, 0.5, 0.9, 0.5, 0.9, 0.4, 0.8, 0.4, 0.8, 0.4, 0.8, 0.5, 0.9, 0.5, 0.8, 0.5, 0.8, 0.4, 0.7, 0.4, 0.7, 0.4, 0.7, 0.5, 0.8, 0.5, 0.7, 0.5, 0.7, 0.4, 0.6, 0.4, 0.6, 0.4, 0.6, 0.5, 0.7, 0.5, 1.0, 1.0, 1.0, 0.9, 0.9, 0.9, 0.9, 0.9, 0.9, 1.0, 1.0, 1.0, 0.9, 1.0, 0.9, 0.9, 0.8, 0.9, 0.8, 0.9, 0.8, 1.0, 0.9, 1.0, 0.8, 1.0, 0.8, 0.9, 0.7, 0.9, 0.7, 0.9, 0.7, 1.0, 0.8, 1.0, 0.7, 1.0, 0.7, 0.9, 0.6, 0.9, 0.6, 0.9, 0.6, 1.0, 0.7, 1.0, 0.6, 1.0, 0.6, 0.9, 0.5, 0.9, 0.5, 0.9, 0.5, 1.0, 0.6, 1.0, 0.0, 0.9, 0.0, 1.0, 0.1, 1.0, 0.1, 1.0, 0.1, 0.9, 0.0, 0.9, 0.1, 0.9, 0.1, 1.0, 0.2, 1.0, 0.2, 1.0, 0.2, 0.9, 0.1, 0.9, 0.2, 0.9, 0.2, 1.0, 0.3, 1.0, 0.3, 1.0, 0.3, 0.9, 0.2, 0.9, 0.3, 0.9, 0.3, 1.0, 0.4, 1.0, 0.4, 1.0, 0.4, 0.9, 0.3, 0.9, 1.0, 0.9, 1.0, 0.8, 0.9, 0.8, 0.9, 0.8, 0.9, 0.9, 1.0, 0.9, 0.9, 0.9, 0.9, 0.8, 0.8, 0.8, 0.8, 0.8, 0.8, 0.9, 0.9, 0.9, 0.8, 0.9, 0.8, 0.8, 0.7, 0.8, 0.7, 0.8, 0.7, 0.9, 0.8, 0.9, 0.7, 0.9, 0.7, 0.8, 0.6, 0.8, 0.6, 0.8, 0.6, 0.9, 0.7, 0.9, 0.6, 0.9, 0.6, 0.8, 0.5, 0.8, 0.5, 0.8, 0.5, 0.9, 0.6, 0.9, 0.0, 0.8, 0.0, 0.9, 0.1, 0.9, 0.1, 0.9, 0.1, 0.8, 0.0, 0.8, 0.1, 0.8, 0.1, 0.9, 0.2, 0.9, 0.2, 0.9, 0.2, 0.8, 0.1, 0.8, 0.2, 0.8, 0.2, 0.9, 0.3, 0.9, 0.3, 0.9, 0.3, 0.8, 0.2, 0.8, 0.3, 0.8, 0.3, 0.9, 0.4, 0.9, 0.4, 0.9, 0.4, 0.8, 0.3, 0.8, 1.0, 0.8, 1.0, 0.7, 0.9, 0.7, 0.9, 0.7, 0.9, 0.8, 1.0, 0.8, 0.9, 0.8, 0.9, 0.7, 0.8, 0.7, 0.8, 0.7, 0.8, 0.8, 0.9, 0.8, 0.8, 0.8, 0.8, 0.7, 0.7, 0.7, 0.7, 0.7, 0.7, 0.8, 0.8, 0.8, 0.7, 0.8, 0.7, 0.7, 0.6, 0.7, 0.6, 0.7, 0.6, 0.8, 0.7, 0.8, 0.6, 0.8, 0.6, 0.7, 0.5, 0.7, 0.5, 0.7, 0.5, 0.8, 0.6, 0.8, 0.0, 0.7, 0.0, 0.8, 0.1, 0.8, 0.1, 0.8, 0.1, 0.7, 0.0, 0.7, 0.1, 0.7, 0.1, 0.8, 0.2, 0.8, 0.2, 0.8, 0.2, 0.7, 0.1, 0.7, 0.2, 0.7, 0.2, 0.8, 0.3, 0.8, 0.3, 0.8, 0.3, 0.7, 0.2, 0.7, 0.3, 0.7, 0.3, 0.8, 0.4, 0.8, 0.4, 0.8, 0.4, 0.7, 0.3, 0.7, 1.0, 0.7, 1.0, 0.6, 0.9, 0.6, 0.9, 0.6, 0.9, 0.7, 1.0, 0.7, 0.9, 0.7, 0.9, 0.6, 0.8, 0.6, 0.8, 0.6, 0.8, 0.7, 0.9, 0.7, 0.8, 0.7, 0.8, 0.6, 0.7, 0.6, 0.7, 0.6, 0.7, 0.7, 0.8, 0.7, 0.7, 0.7, 0.7, 0.6, 0.6, 0.6, 0.6, 0.6, 0.6, 0.7, 0.7, 0.7, 0.6, 0.7, 0.6, 0.6, 0.5, 0.6, 0.5, 0.6, 0.5, 0.7, 0.6, 0.7, 0.0, 0.6, 0.0, 0.7, 0.1, 0.7, 0.1, 0.7, 0.1, 0.6, 0.0, 0.6, 0.1, 0.6, 0.1, 0.7, 0.2, 0.7, 0.2, 0.7, 0.2, 0.6, 0.1, 0.6, 0.2, 0.6, 0.2, 0.7, 0.3, 0.7, 0.3, 0.7, 0.3, 0.6, 0.2, 0.6, 0.3, 0.6, 0.3, 0.7, 0.4, 0.7, 0.4, 0.7, 0.4, 0.6, 0.3, 0.6, 0.1, 0.1, 0.2, 0.1, 0.2, 0.1, 0.2, 0.1, 0.1, 0.1, 0.1, 0.1, 0.2, 0.1, 0.3, 0.1, 0.3, 0.1, 0.3, 0.1, 0.2, 0.1, 0.2, 0.1, 0.3, 0.1, 0.4, 0.1, 0.4, 0.1, 0.4, 0.1, 0.3, 0.1, 0.3, 0.1, 0.4, 0.1, 0.5, 0.1, 0.5, 0.1, 0.5, 0.1, 0.4, 0.1, 0.4, 0.1, 0.5, 0.1, 0.6, 0.1, 0.6, 0.1, 0.6, 0.1, 0.5, 0.1, 0.5, 0.1, 0.6, 0.1, 0.7, 0.1, 0.7, 0.1, 0.7, 0.1, 0.6, 0.1, 0.6, 0.1, 0.7, 0.1, 0.8, 0.1, 0.8, 0.1, 0.8, 0.1, 0.7, 0.1, 0.7, 0.1, 0.8, 0.1, 0.9, 0.1, 0.9, 0.1, 0.9, 0.1, 0.8, 0.1, 0.8, 0.1, 0.9, 0.1, 0.9, 0.2, 0.9, 0.2, 0.9, 0.2, 0.9, 0.1, 0.9, 0.1, 0.9, 0.2, 0.9, 0.3, 0.9, 0.3, 0.9, 0.3, 0.9, 0.2, 0.9, 0.2, 0.9, 0.3, 0.9, 0.4, 0.9, 0.4, 0.9, 0.4, 0.9, 0.3, 0.9, 0.3, 0.9, 0.4, 0.9, 0.5, 0.9, 0.5, 0.9, 0.5, 0.9, 0.4, 0.9, 0.4, 0.9, 0.5, 0.9, 0.6, 0.9, 0.6, 0.9, 0.6, 0.9, 0.5, 0.9, 0.5, 0.9, 0.6, 0.9, 0.7, 0.9, 0.7, 0.9, 0.7, 0.9, 0.6, 0.9, 0.6, 0.9, 0.7, 0.9, 0.8, 0.9, 0.8, 0.9, 0.8, 0.9, 0.7, 0.9, 0.7, 0.9, 0.8, 0.9, 0.9, 0.9, 0.9, 0.9, 0.9, 0.9, 0.8, 0.9, 0.8, 0.9, 0.9, 0.8, 0.9, 0.8, 0.9, 0.8, 0.9, 0.9, 0.9, 0.9, 0.9, 0.8, 0.9, 0.7, 0.9, 0.7, 0.9, 0.7, 0.9, 0.8, 0.9, 0.8, 0.9, 0.7, 0.9, 0.6, 0.9, 0.6, 0.9, 0.6, 0.9, 0.7, 0.9, 0.7, 0.9, 0.6, 0.9, 0.5, 0.9, 0.5, 0.9, 0.5, 0.9, 0.6, 0.9, 0.6, 0.9, 0.5, 0.9, 0.4, 0.9, 0.4, 0.9, 0.4, 0.9, 0.5, 0.9, 0.5, 0.9, 0.4, 0.9, 0.3, 0.9, 0.3, 0.9, 0.3, 0.9, 0.4, 0.9, 0.4, 0.9, 0.3, 0.9, 0.2, 0.9, 0.2, 0.9, 0.2, 0.9, 0.3, 0.9, 0.3, 0.9, 0.2, 0.9, 0.1, 0.9, 0.1, 0.9, 0.1, 0.9, 0.2, 0.9, 0.2, 0.9, 0.1, 0.9, 0.1, 0.8, 0.1, 0.8, 0.1, 0.8, 0.1, 0.9, 0.1, 0.9, 0.1, 0.8, 0.1, 0.7, 0.1, 0.7, 0.1, 0.7, 0.1, 0.8, 0.1, 0.8, 0.1, 0.7, 0.1, 0.6, 0.1, 0.6, 0.1, 0.6, 0.1, 0.7, 0.1, 0.7, 0.1, 0.6, 0.1, 0.5, 0.1, 0.5, 0.1, 0.5, 0.1, 0.6, 0.1, 0.6, 0.1, 0.5, 0.1, 0.4, 0.1, 0.4, 0.1, 0.4, 0.1, 0.5, 0.1, 0.5, 0.1, 0.4, 0.1, 0.3, 0.1, 0.3, 0.1, 0.3, 0.1, 0.4, 0.1, 0.4, 0.1, 0.3, 0.1, 0.2, 0.1, 0.2, 0.1, 0.2, 0.1, 0.3, 0.1, 0.3, 0.1, 0.2, 0.1, 0.1, 0.1, 0.1, 0.1, 0.1, 0.1, 0.2, 0.1, 0.2, 0.0, 0.1, 0.0, 0.1, 0.0, 0.1, 0.0, 0.1, 0.0, 0.1, 0.0, 0.1, 0.0, 0.1, 0.0, 0.1, 0.0, 0.2, 0.0, 0.2, 0.0, 0.1, 0.0, 0.2, 0.5, 0.5, 0.5, 0.6, 0.4, 0.6, 0.4, 0.6, 0.4, 0.5, 0.5, 0.5, 0.5, 0.1, 0.5, 0.2, 0.4, 0.2, 0.4, 0.2, 0.4, 0.1, 0.5, 0.1, 0.5, 0.3, 0.5, 0.4, 0.4, 0.4, 0.4, 0.4, 0.4, 0.3, 0.5, 0.3, 0.5, 0.9, 0.5, 0.8, 0.6, 0.8, 0.6, 0.8, 0.6, 0.9, 0.5, 0.9, 0.5, 0.7, 0.5, 0.6, 0.6, 0.6, 0.6, 0.6, 0.6, 0.7, 0.5, 0.7, 0.9, 0.5, 0.9, 0.6, 0.8, 0.6, 0.8, 0.6, 0.8, 0.5, 0.9, 0.5, 0.7, 0.5, 0.7, 0.6, 0.6, 0.6, 0.6, 0.6, 0.6, 0.5, 0.7, 0.5, 0.3, 0.6, 0.2, 0.6, 0.2, 0.5, 0.2, 0.5, 0.3, 0.5, 0.3, 0.6, 0.9, 0.1, 0.9, 0.2, 0.8, 0.2, 0.9, 0.1, 0.8, 0.2, 0.8, 0.1, 0.7, 0.1, 0.7, 0.2, 0.6, 0.2, 0.6, 0.2, 0.6, 0.1, 0.7, 0.1, 0.2, 0.2, 0.2, 0.1, 0.3, 0.1, 0.3, 0.1, 0.3, 0.2, 0.2, 0.2, 0.8, 0.2, 0.8, 0.3, 0.7, 0.3, 0.7, 0.3, 0.7, 0.2, 0.8, 0.2, 0.6, 0.2, 0.6, 0.3, 0.5, 0.3, 0.5, 0.3, 0.5, 0.2, 0.6, 0.2, 0.1, 0.3, 0.1, 0.2, 0.2, 0.2, 0.2, 0.2, 0.2, 0.3, 0.1, 0.3, 0.3, 0.3, 0.3, 0.2, 0.4, 0.2, 0.4, 0.2, 0.4, 0.3, 0.3, 0.3, 0.9, 0.3, 0.9, 0.4, 0.8, 0.4, 0.8, 0.4, 0.8, 0.3, 0.9, 0.3, 0.7, 0.3, 0.7, 0.4, 0.6, 0.4, 0.6, 0.4, 0.6, 0.3, 0.7, 0.3, 0.2, 0.4, 0.2, 0.3, 0.3, 0.3, 0.3, 0.3, 0.3, 0.4, 0.2, 0.4, 0.8, 0.4, 0.8, 0.5, 0.7, 0.5, 0.7, 0.5, 0.7, 0.4, 0.8, 0.4, 0.6, 0.4, 0.6, 0.5, 0.5, 0.5, 0.5, 0.5, 0.5, 0.4, 0.6, 0.4, 0.1, 0.5, 0.1, 0.4, 0.2, 0.4, 0.2, 0.4, 0.2, 0.5, 0.1, 0.5, 0.3, 0.5, 0.3, 0.4, 0.4, 0.4, 0.4, 0.4, 0.4, 0.5, 0.3, 0.5, 0.1, 0.9, 0.1, 0.8, 0.2, 0.8, 0.2, 0.8, 0.2, 0.9, 0.1, 0.9, 0.3, 0.9, 0.3, 0.8, 0.4, 0.8, 0.4, 0.8, 0.4, 0.9, 0.3, 0.9, 0.8, 0.8, 0.8, 0.9, 0.7, 0.9, 0.7, 0.9, 0.7, 0.8, 0.8, 0.8, 0.2, 0.8, 0.2, 0.7, 0.3, 0.7, 0.3, 0.7, 0.3, 0.8, 0.2, 0.8, 0.4, 0.8, 0.4, 0.7, 0.5, 0.7, 0.5, 0.7, 0.5, 0.8, 0.4, 0.8, 0.9, 0.7, 0.9, 0.8, 0.8, 0.8, 0.8, 0.8, 0.8, 0.7, 0.9, 0.7, 0.7, 0.7, 0.7, 0.8, 0.6, 0.8, 0.6, 0.8, 0.6, 0.7, 0.7, 0.7, 0.1, 0.7, 0.1, 0.6, 0.2, 0.6, 0.2, 0.6, 0.2, 0.7, 0.1, 0.7, 0.3, 0.7, 0.3, 0.6, 0.4, 0.6, 0.4, 0.6, 0.4, 0.7, 0.3, 0.7, 0.8, 0.6, 0.8, 0.7, 0.7, 0.7, 0.7, 0.7, 0.7, 0.6, 0.8, 0.6, 0.5, 0.2, 0.5, 0.3, 0.4, 0.3, 0.4, 0.3, 0.4, 0.2, 0.5, 0.2, 0.5, 0.4, 0.5, 0.5, 0.4, 0.5, 0.4, 0.5, 0.4, 0.4, 0.5, 0.4, 0.5, 0.8, 0.5, 0.7, 0.6, 0.7, 0.6, 0.7, 0.6, 0.8, 0.5, 0.8, 0.8, 0.5, 0.8, 0.6, 0.7, 0.6, 0.7, 0.6, 0.7, 0.5, 0.8, 0.5, 0.6, 0.5, 0.6, 0.6, 0.5, 0.6, 0.5, 0.6, 0.5, 0.5, 0.6, 0.5, 0.1, 0.6, 0.1, 0.5, 0.2, 0.5, 0.2, 0.5, 0.2, 0.6, 0.1, 0.6, 0.3, 0.6, 0.3, 0.5, 0.4, 0.5, 0.4, 0.5, 0.4, 0.6, 0.3, 0.6, 0.8, 0.1, 0.8, 0.2, 0.7, 0.2, 0.7, 0.2, 0.7, 0.1, 0.8, 0.1, 0.6, 0.1, 0.6, 0.2, 0.5, 0.2, 0.5, 0.2, 0.5, 0.1, 0.6, 0.1, 0.1, 0.2, 0.1, 0.1, 0.2, 0.1, 0.2, 0.1, 0.2, 0.2, 0.1, 0.2, 0.3, 0.2, 0.3, 0.1, 0.4, 0.1, 0.4, 0.1, 0.4, 0.2, 0.3, 0.2, 0.9, 0.2, 0.9, 0.3, 0.8, 0.3, 0.8, 0.3, 0.8, 0.2, 0.9, 0.2, 0.7, 0.2, 0.7, 0.3, 0.6, 0.3, 0.6, 0.3, 0.6, 0.2, 0.7, 0.2, 0.2, 0.3, 0.2, 0.2, 0.3, 0.2, 0.3, 0.2, 0.3, 0.3, 0.2, 0.3, 0.8, 0.3, 0.8, 0.4, 0.7, 0.4, 0.7, 0.4, 0.7, 0.3, 0.8, 0.3, 0.6, 0.3, 0.6, 0.4, 0.5, 0.4, 0.5, 0.4, 0.5, 0.3, 0.6, 0.3, 0.1, 0.4, 0.1, 0.3, 0.2, 0.3, 0.2, 0.3, 0.2, 0.4, 0.1, 0.4, 0.3, 0.4, 0.3, 0.3, 0.4, 0.3, 0.4, 0.3, 0.4, 0.4, 0.3, 0.4, 0.9, 0.4, 0.9, 0.5, 0.8, 0.5, 0.8, 0.5, 0.8, 0.4, 0.9, 0.4, 0.7, 0.4, 0.7, 0.5, 0.6, 0.5, 0.6, 0.5, 0.6, 0.4, 0.7, 0.4, 0.2, 0.5, 0.2, 0.4, 0.3, 0.4, 0.3, 0.4, 0.3, 0.5, 0.2, 0.5, 0.2, 0.9, 0.2, 0.8, 0.3, 0.8, 0.3, 0.8, 0.3, 0.9, 0.2, 0.9, 0.4, 0.9, 0.4, 0.8, 0.5, 0.8, 0.5, 0.8, 0.5, 0.9, 0.4, 0.9, 0.9, 0.8, 0.9, 0.9, 0.8, 0.9, 0.8, 0.9, 0.8, 0.8, 0.9, 0.8, 0.7, 0.8, 0.7, 0.9, 0.6, 0.9, 0.6, 0.9, 0.6, 0.8, 0.7, 0.8, 0.1, 0.8, 0.1, 0.7, 0.2, 0.7, 0.2, 0.7, 0.2, 0.8, 0.1, 0.8, 0.3, 0.8, 0.3, 0.7, 0.4, 0.7, 0.4, 0.7, 0.4, 0.8, 0.3, 0.8, 0.8, 0.7, 0.8, 0.8, 0.7, 0.8, 0.7, 0.8, 0.7, 0.7, 0.8, 0.7, 0.2, 0.7, 0.2, 0.6, 0.3, 0.6, 0.3, 0.6, 0.3, 0.7, 0.2, 0.7, 0.4, 0.7, 0.4, 0.6, 0.5, 0.6, 0.5, 0.6, 0.5, 0.7, 0.4, 0.7, 0.9, 0.6, 0.9, 0.7, 0.8, 0.7, 0.8, 0.7, 0.8, 0.6, 0.9, 0.6, 0.7, 0.6, 0.7, 0.7, 0.6, 0.7, 0.6, 0.7, 0.6, 0.6, 0.7, 0.6])
me_plane05.materials.append(mat_w__1)
me_plane05.materials.append(mat_material__194)
me_plane05.materials.append(mat_material__157)
me_plane05.use_remesh_preserve_volume = False
me_plane05.use_remesh_preserve_attributes = False
me_plane05.use_mirror_vertex_groups = False
me_plane05.update()

# ---- objects
ob_chessboard = bpy.data.objects.new('Chessboard', me_plane05)
ob_lamp = bpy.data.objects.new('Lamp', light_lamp)
ob_camera = bpy.data.objects.new('Camera', cam_camera)

# ---- transforms, parenting, visibility, modifiers, constraints
ob_chessboard.location = (0.0, 0.0, -0.06289)
ob_chessboard.scale = (0.01, 0.01, 0.01)
ob_chessboard.lineart.crease_threshold = 0.0
ob_lamp.location = (4.076, 1.005, 5.904)
ob_lamp.rotation_euler = (0.6503, 0.05522, 1.866)
ob_lamp.lock_rotations_4d = False
ob_lamp.empty_display_type = 'ARROWS'
ob_lamp.color = (0.0, 0.0, 0.0, 0.0)
ob_lamp.lineart.crease_threshold = 0.0
ob_camera.location = (7.481, -6.508, 5.344)
ob_camera.rotation_euler = (1.109, 0.0, 0.8149)
ob_camera.lock_rotations_4d = False
ob_camera.empty_display_type = 'ARROWS'
ob_camera.color = (0.0, 0.0, 0.0, 0.0)
ob_camera.display_type = 'WIRE'
ob_camera.lineart.crease_threshold = 0.0

# ---- collection membership
col_collection_1.objects.link(ob_chessboard)
col_collection_1.objects.link(ob_lamp)
col_collection_1.objects.link(ob_camera)

# ---- scene / render settings (as saved in the file)
scene.camera = ob_camera
scene.frame_start = 1; scene.frame_end = 250; scene.frame_set(1)
scene.render.engine = 'BLENDER_EEVEE_NEXT'
scene.render.resolution_percentage = 50
scene.render.dither_intensity = 0.0
scene.cycles.use_denoising = False
scene.cycles.samples = 128
scene.cycles.sampling_pattern = 'TABULATED_SOBOL'
scene.cycles.light_sampling_threshold = 0.0
scene.cycles.use_adaptive_sampling = False
scene.cycles.use_light_tree = False
scene.cycles.blur_glossy = 0.0
scene.cycles.sample_clamp_indirect = 0.0
scene.view_settings.view_transform = 'Standard'
bpy.context.view_layer.update()
